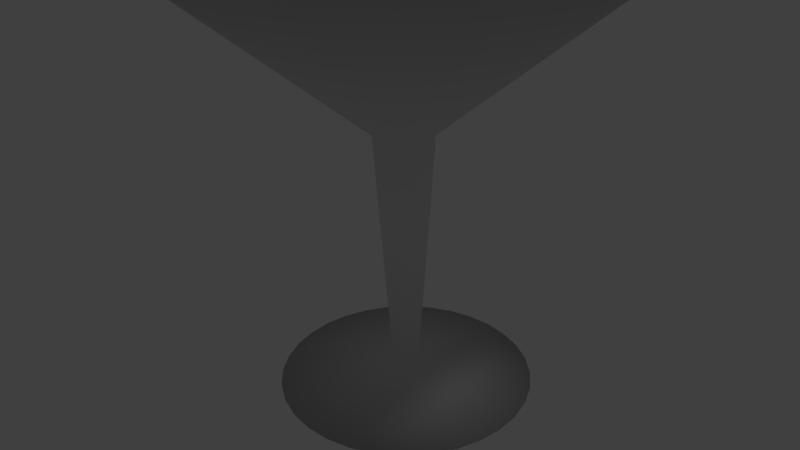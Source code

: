 # Source: adfadfsd.blend  (saved by Blender 2.69.0; exported with 4.5.12 LTS)
import bpy
from mathutils import Matrix  # noqa: F401  (used for matrix-valued properties, if any)

bpy.ops.wm.read_factory_settings(use_empty=True)
scene = bpy.context.scene
scene.name = 'Scene'

# ---- collections
col_collection_1 = bpy.data.collections.new('Collection 1'); scene.collection.children.link(col_collection_1)

# ---- world
world_world = bpy.data.worlds.new('World'); scene.world = world_world
world_world.color = (0.05088, 0.05088, 0.05088)
world_world.use_sun_shadow = False
world_world.sun_shadow_jitter_overblur = 0.0
world_world.cycles.sampling_method = 'MANUAL'
world_world.cycles.sample_map_resolution = 256

# ---- cameras
cam_camera = bpy.data.cameras.new('Camera')
cam_camera.clip_end = 100.0
cam_camera.lens = 35.0
cam_camera.sensor_width = 32.0
cam_camera.sensor_height = 18.0
cam_camera.ortho_scale = 7.314
cam_camera.dof.focus_distance = 0.0
cam_camera.dof.aperture_fstop = 128.0

# ---- lights
light_lamp = bpy.data.lights.new('Lamp', 'POINT')
light_lamp.transmission_factor = 0.0
light_lamp.cutoff_distance = 30.0
light_lamp.energy = 100.0
light_lamp.shadow_buffer_clip_start = 1.001
light_lamp.shadow_soft_size = 0.1
light_lamp.shadow_maximum_resolution = 0.006
light_lamp.use_absolute_resolution = True
light_lamp.cycles.use_multiple_importance_sampling = False

# ---- meshes
me_cylinder = bpy.data.meshes.new('Cylinder')
me_cylinder.from_pydata([(6.674e-08, 0.4379, -7.081), (0.0, 1.0, 1.265), (0.08544, 0.4295, -7.081), (0.1951, 0.9808, 1.265), (0.1676, 0.4046, -7.081), (0.3827, 0.9239, 1.265), (0.2433, 0.3641, -7.081), (0.5556, 0.8315, 1.265), (0.3097, 0.3097, -7.081), (0.7071, 0.7071, 1.265), (0.3641, 0.2433, -7.081), (0.8315, 0.5556, 1.265), (0.4046, 0.1676, -7.081), (0.9239, 0.3827, 1.265), (0.4295, 0.08544, -7.081), (0.9808, 0.1951, 1.265), (0.4379, 1.932e-07, -7.081), (1.0, 7.55e-08, 1.265), (0.4295, -0.08544, -7.081), (0.9808, -0.1951, 1.265), (0.4046, -0.1676, -7.081), (0.9239, -0.3827, 1.265), (0.3641, -0.2433, -7.081), (0.8315, -0.5556, 1.265), (0.3097, -0.3097, -7.081), (0.7071, -0.7071, 1.265), (0.2433, -0.3641, -7.081), (0.5556, -0.8315, 1.265), (0.1676, -0.4046, -7.081), (0.3827, -0.9239, 1.265), (0.08544, -0.4295, -7.081), (0.1951, -0.9808, 1.265), (-7.595e-08, -0.4379, -7.081), (-3.258e-07, -1.0, 1.265), (-0.08544, -0.4295, -7.081), (-0.1951, -0.9808, 1.265), (-0.1676, -0.4046, -7.081), (-0.3827, -0.9239, 1.265), (-0.2433, -0.3641, -7.081), (-0.5556, -0.8315, 1.265), (-0.3097, -0.3097, -7.081), (-0.7071, -0.7071, 1.265), (-0.3641, -0.2433, -7.081), (-0.8315, -0.5556, 1.265), (-0.4046, -0.1676, -7.081), (-0.9239, -0.3827, 1.265), (-0.4295, -0.08544, -7.081), (-0.9808, -0.1951, 1.265), (-0.4379, 5.83e-07, -7.081), (-1.0, 9.656e-07, 1.265), (-0.4295, 0.08544, -7.081), (-0.9808, 0.1951, 1.265), (-0.4046, 0.1676, -7.081), (-0.9239, 0.3827, 1.265), (-0.3641, 0.2433, -7.081), (-0.8315, 0.5556, 1.265), (-0.3097, 0.3097, -7.081), (-0.7071, 0.7071, 1.265), (-0.2433, 0.3641, -7.081), (-0.5556, 0.8315, 1.265), (-0.1676, 0.4046, -7.081), (-0.3827, 0.9239, 1.265), (-0.08544, 0.4295, -7.081), (-0.1951, 0.9808, 1.265), (-8.939e-07, 8.19, 7.29), (1.598, 8.033, 7.29), (3.134, 7.567, 7.29), (4.55, 6.81, 7.29), (5.791, 5.791, 7.29), (6.81, 4.55, 7.29), (7.567, 3.134, 7.29), (8.033, 1.598, 7.29), (8.19, -1.431e-06, 7.29), (8.033, -1.598, 7.29), (7.567, -3.134, 7.29), (6.81, -4.55, 7.29), (5.791, -5.791, 7.29), (4.55, -6.81, 7.29), (3.134, -7.567, 7.29), (1.598, -8.033, 7.29), (-3.563e-06, -8.19, 7.29), (-1.598, -8.033, 7.29), (-3.134, -7.567, 7.29), (-4.55, -6.81, 7.29), (-5.791, -5.791, 7.29), (-6.81, -4.55, 7.29), (-7.567, -3.134, 7.29), (-8.033, -1.598, 7.29), (-8.19, 5.859e-06, 7.29), (-8.033, 1.598, 7.29), (-7.567, 3.134, 7.29), (-6.81, 4.55, 7.29), (-5.791, 5.791, 7.29), (-4.55, 6.81, 7.29), (-3.134, 7.567, 7.29), (-1.598, 8.033, 7.29), (3.362e-07, 4.359, -7.689), (0.8504, 4.275, -7.689), (1.668, 4.027, -7.689), (2.422, 3.624, -7.689), (3.082, 3.082, -7.689), (3.624, 2.422, -7.689), (4.027, 1.668, -7.689), (4.275, 0.8504, -7.689), (4.359, -7.574e-07, -7.689), (4.275, -0.8504, -7.689), (4.027, -1.668, -7.689), (3.624, -2.422, -7.689), (3.082, -3.082, -7.689), (2.422, -3.624, -7.689), (1.668, -4.027, -7.689), (0.8504, -4.275, -7.689), (-1.084e-06, -4.359, -7.689), (-0.8504, -4.275, -7.689), (-1.668, -4.027, -7.689), (-2.422, -3.624, -7.689), (-3.082, -3.082, -7.689), (-3.624, -2.422, -7.689), (-4.027, -1.668, -7.689), (-4.275, -0.8504, -7.689), (-4.359, 3.123e-06, -7.689), (-4.275, 0.8504, -7.689), (-4.027, 1.668, -7.689), (-3.624, 2.422, -7.689), (-3.082, 3.082, -7.689), (-2.422, 3.624, -7.689), (-1.668, 4.027, -7.689), (-0.8504, 4.275, -7.689)], [], [(0, 1, 3, 2), (2, 3, 5, 4), (4, 5, 7, 6), (6, 7, 9, 8), (8, 9, 11, 10), (10, 11, 13, 12), (12, 13, 15, 14), (14, 15, 17, 16), (16, 17, 19, 18), (18, 19, 21, 20), (20, 21, 23, 22), (22, 23, 25, 24), (24, 25, 27, 26), (26, 27, 29, 28), (28, 29, 31, 30), (30, 31, 33, 32), (32, 33, 35, 34), (34, 35, 37, 36), (36, 37, 39, 38), (38, 39, 41, 40), (40, 41, 43, 42), (42, 43, 45, 44), (44, 45, 47, 46), (46, 47, 49, 48), (48, 49, 51, 50), (50, 51, 53, 52), (52, 53, 55, 54), (54, 55, 57, 56), (56, 57, 59, 58), (58, 59, 61, 60), (61, 59, 93, 94), (62, 63, 1, 0), (60, 61, 63, 62), (56, 58, 125, 124), (65, 64, 95, 94, 93, 92, 91, 90, 89, 88, 87, 86, 85, 84, 83, 82, 81, 80, 79, 78, 77, 76, 75, 74, 73, 72, 71, 70, 69, 68, 67, 66), (53, 51, 89, 90), (45, 43, 85, 86), (37, 35, 81, 82), (21, 19, 73, 74), (5, 3, 65, 66), (3, 1, 64, 65), (29, 27, 77, 78), (13, 11, 69, 70), (59, 57, 92, 93), (51, 49, 88, 89), (43, 41, 84, 85), (35, 33, 80, 81), (27, 25, 76, 77), (11, 9, 68, 69), (19, 17, 72, 73), (1, 63, 95, 64), (57, 55, 91, 92), (49, 47, 87, 88), (41, 39, 83, 84), (17, 15, 71, 72), (25, 23, 75, 76), (9, 7, 67, 68), (33, 31, 79, 80), (63, 61, 94, 95), (55, 53, 90, 91), (47, 45, 86, 87), (39, 37, 82, 83), (7, 5, 66, 67), (31, 29, 78, 79), (15, 13, 70, 71), (23, 21, 74, 75), (96, 97, 98, 99, 100, 101, 102, 103, 104, 105, 106, 107, 108, 109, 110, 111, 112, 113, 114, 115, 116, 117, 118, 119, 120, 121, 122, 123, 124, 125, 126, 127), (48, 50, 121, 120), (40, 42, 117, 116), (32, 34, 113, 112), (8, 10, 101, 100), (16, 18, 105, 104), (24, 26, 109, 108), (62, 0, 96, 127), (54, 56, 124, 123), (46, 48, 120, 119), (38, 40, 116, 115), (22, 24, 108, 107), (6, 8, 100, 99), (30, 32, 112, 111), (14, 16, 104, 103), (60, 62, 127, 126), (52, 54, 123, 122), (44, 46, 119, 118), (36, 38, 115, 114), (28, 30, 111, 110), (12, 14, 103, 102), (20, 22, 107, 106), (4, 6, 99, 98), (58, 60, 126, 125), (50, 52, 122, 121), (42, 44, 118, 117), (34, 36, 114, 113), (18, 20, 106, 105), (2, 4, 98, 97), (0, 2, 97, 96), (26, 28, 110, 109), (10, 12, 102, 101)])
me_cylinder.polygons.foreach_set('use_smooth', [True] * 98)
me_cylinder.use_remesh_preserve_volume = False
me_cylinder.use_remesh_preserve_attributes = False
me_cylinder.use_mirror_vertex_groups = False
me_cylinder.update()

# ---- objects
ob_cylinder = bpy.data.objects.new('Cylinder', me_cylinder)
ob_lamp = bpy.data.objects.new('Lamp', light_lamp)
ob_camera = bpy.data.objects.new('Camera', cam_camera)

# ---- transforms, parenting, visibility, modifiers, constraints
ob_cylinder.location = (-0.1748, 0.7154, 0.9015)
ob_cylinder.scale = (0.4155, 0.4155, 0.4155)
ob_cylinder.lineart.crease_threshold = 0.0
ob_lamp.location = (4.076, 1.005, 5.904)
ob_lamp.rotation_euler = (0.6503, 0.05522, 1.866)
ob_lamp.lock_rotations_4d = False
ob_lamp.empty_display_type = 'ARROWS'
ob_lamp.color = (0.0, 0.0, 0.0, 0.0)
ob_lamp.lineart.crease_threshold = 0.0
ob_camera.location = (7.481, -6.508, 5.344)
ob_camera.rotation_euler = (1.109, 0.01082, 0.8149)
ob_camera.lock_rotations_4d = False
ob_camera.empty_display_type = 'ARROWS'
ob_camera.color = (0.0, 0.0, 0.0, 0.0)
ob_camera.display_type = 'WIRE'
ob_camera.lineart.crease_threshold = 0.0

# ---- collection membership
col_collection_1.objects.link(ob_cylinder)
col_collection_1.objects.link(ob_lamp)
col_collection_1.objects.link(ob_camera)

# ---- scene / render settings (as saved in the file)
scene.camera = ob_camera
scene.frame_start = 1; scene.frame_end = 250; scene.frame_set(1)
scene.render.engine = 'BLENDER_EEVEE_NEXT'
scene.render.image_settings.compression = 90
scene.render.resolution_percentage = 50
scene.render.dither_intensity = 0.0
scene.cycles.use_denoising = False
scene.cycles.samples = 10
scene.cycles.sampling_pattern = 'TABULATED_SOBOL'
scene.cycles.light_sampling_threshold = 0.0
scene.cycles.use_adaptive_sampling = False
scene.cycles.use_light_tree = False
scene.cycles.blur_glossy = 0.0
scene.cycles.volume_bounces = 1
scene.cycles.pixel_filter_type = 'GAUSSIAN'
scene.cycles.sample_clamp_indirect = 0.0
scene.view_settings.view_transform = 'Standard'
bpy.context.view_layer.update()

